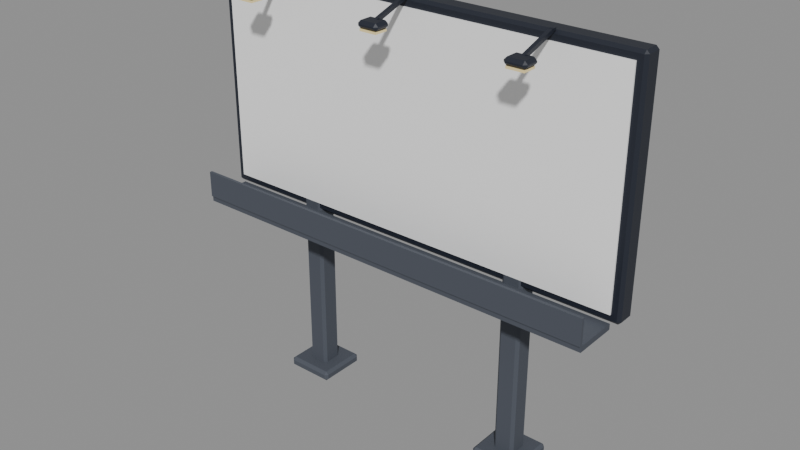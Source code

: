 # Source: billboard.blend  (saved by Blender 5.3.31; exported with 4.5.12 LTS)
import bpy
from mathutils import Matrix  # noqa: F401  (used for matrix-valued properties, if any)

bpy.ops.wm.read_factory_settings(use_empty=True)
scene = bpy.context.scene
scene.name = 'Scene'

# ---- collections
col_billboard = bpy.data.collections.new('billboard'); scene.collection.children.link(col_billboard)

# ---- materials (node trees are filled in below, after node groups)
mat_pal_asphalt = bpy.data.materials.new('pal_asphalt')
mat_pal_asphalt.diffuse_color = (0.06848, 0.07819, 0.0999, 1.0)
mat_pal_night = bpy.data.materials.new('pal_night')
mat_pal_night.diffuse_color = (0.0137, 0.01764, 0.02956, 1.0)
mat_pal_glow = bpy.data.materials.new('pal_glow')
mat_pal_glow.diffuse_color = (1.0, 0.8148, 0.3916, 1.0)
mat_pal_white = bpy.data.materials.new('pal_white')
mat_pal_white.diffuse_color = (1.0, 1.0, 1.0, 1.0)

# ---- material node trees
mat_pal_asphalt.use_nodes = True; mat_pal_asphalt.node_tree.nodes.clear()
_N = mat_pal_asphalt.node_tree.nodes; _L = mat_pal_asphalt.node_tree.links
n0 = _N.new('ShaderNodeBsdfPrincipled'); n0.name = 'Principled BSDF'; n0.location = (-200, 100)
n0.inputs[0].default_value = (0.06848, 0.07819, 0.0999, 1.0)
n0.inputs[2].default_value = 0.8
n0.inputs[10].default_value = 0.005
n1 = _N.new('ShaderNodeOutputMaterial'); n1.name = 'Material Output'; n1.location = (200, 100)
_L.new(n0.outputs[0], n1.inputs[0])
n1.is_active_output = True
mat_pal_night.use_nodes = True; mat_pal_night.node_tree.nodes.clear()
_N = mat_pal_night.node_tree.nodes; _L = mat_pal_night.node_tree.links
n0 = _N.new('ShaderNodeBsdfPrincipled'); n0.name = 'Principled BSDF'; n0.location = (-200, 100)
n0.inputs[0].default_value = (0.0137, 0.01764, 0.02956, 1.0)
n0.inputs[10].default_value = 0.005
n1 = _N.new('ShaderNodeOutputMaterial'); n1.name = 'Material Output'; n1.location = (200, 100)
_L.new(n0.outputs[0], n1.inputs[0])
n1.is_active_output = True
mat_pal_glow.use_nodes = True; mat_pal_glow.node_tree.nodes.clear()
_N = mat_pal_glow.node_tree.nodes; _L = mat_pal_glow.node_tree.links
n0 = _N.new('ShaderNodeBsdfPrincipled'); n0.name = 'Principled BSDF'; n0.location = (-200, 100)
n0.inputs[0].default_value = (1.0, 0.8148, 0.3916, 1.0)
n0.inputs[10].default_value = 0.005
n1 = _N.new('ShaderNodeOutputMaterial'); n1.name = 'Material Output'; n1.location = (200, 100)
_L.new(n0.outputs[0], n1.inputs[0])
n1.is_active_output = True
mat_pal_white.use_nodes = True; mat_pal_white.node_tree.nodes.clear()
_N = mat_pal_white.node_tree.nodes; _L = mat_pal_white.node_tree.links
n0 = _N.new('ShaderNodeBsdfPrincipled'); n0.name = 'Principled BSDF'; n0.location = (-200, 100)
n0.inputs[0].default_value = (1.0, 1.0, 1.0, 1.0)
n0.inputs[10].default_value = 0.005
n1 = _N.new('ShaderNodeOutputMaterial'); n1.name = 'Material Output'; n1.location = (200, 100)
_L.new(n0.outputs[0], n1.inputs[0])
n1.is_active_output = True

# ---- meshes
me_billboard = bpy.data.meshes.new('billboard')
me_billboard.from_pydata([(2.9, 0.32, 5.55), (-2.9, 0.32, 5.55), (2.9, 0.25, 5.55), (-2.9, 0.25, 5.55), (2.9, 0.32, 2.95), (-2.9, 0.32, 2.95), (2.9, 0.25, 2.95), (-2.9, 0.25, 2.95), (-1.76, 0.0, 0.0), (-1.8, 0.04, 0.0), (-1.5, 0.04, 0.0), (-1.54, 0.0, 0.0), (-1.8, 0.26, 0.0), (-1.76, 0.3, 0.0), (-1.54, 0.3, 0.0), (-1.5, 0.26, 0.0), (-1.8, 0.04, 2.75), (-1.76, 0.0, 2.75), (-1.54, 0.0, 2.75), (-1.5, 0.04, 2.75), (-1.76, 0.3, 2.75), (-1.8, 0.26, 2.75), (-1.5, 0.26, 2.75), (-1.54, 0.3, 2.75), (1.8, 0.26, 2.75), (1.76, 0.3, 2.75), (1.54, 0.3, 2.75), (1.5, 0.26, 2.75), (1.76, 0.0, 2.75), (1.8, 0.04, 2.75), (1.5, 0.04, 2.75), (1.54, 0.0, 2.75), (1.76, 0.3, 0.0), (1.8, 0.26, 0.0), (1.5, 0.26, 0.0), (1.54, 0.3, 0.0), (1.8, 0.04, 0.0), (1.76, 0.0, 0.0), (1.54, 0.0, 0.0), (1.5, 0.04, 0.0), (-1.3, 0.46, 0.11), (-1.34, 0.5, 0.11), (-1.34, 0.46, 0.15), (-2.0, 0.46, 0.11), (-1.96, 0.46, 0.15), (-1.96, 0.5, 0.11), (-1.34, -0.2, 0.11), (-1.3, -0.16, 0.11), (-1.34, -0.16, 0.15), (-2.0, -0.16, 0.11), (-1.96, -0.2, 0.11), (-1.96, -0.16, 0.15), (-1.34, 0.5, 0.04), (-1.3, 0.46, 0.04), (-1.34, 0.46, 0.0), (-2.0, 0.46, 0.04), (-1.96, 0.5, 0.04), (-1.96, 0.46, 0.0), (-1.34, -0.2, 0.04), (-1.34, -0.16, 0.0), (-1.3, -0.16, 0.04), (-1.96, -0.2, 0.04), (-2.0, -0.16, 0.04), (-1.96, -0.16, 0.0), (2.0, 0.46, 0.11), (1.96, 0.5, 0.11), (1.96, 0.46, 0.15), (1.3, 0.46, 0.11), (1.34, 0.46, 0.15), (1.34, 0.5, 0.11), (1.96, -0.2, 0.11), (2.0, -0.16, 0.11), (1.96, -0.16, 0.15), (1.3, -0.16, 0.11), (1.34, -0.2, 0.11), (1.34, -0.16, 0.15), (1.96, 0.5, 0.04), (2.0, 0.46, 0.04), (1.96, 0.46, 0.0), (1.3, 0.46, 0.04), (1.34, 0.5, 0.04), (1.34, 0.46, 0.0), (1.96, -0.2, 0.04), (1.96, -0.16, 0.0), (2.0, -0.16, 0.04), (1.34, -0.2, 0.04), (1.3, -0.16, 0.04), (1.34, -0.16, 0.0), (3.12, 0.26, 5.83), (3.08, 0.3, 5.83), (3.08, 0.26, 5.87), (-3.12, 0.26, 5.83), (-3.08, 0.26, 5.87), (-3.08, 0.3, 5.83), (3.08, 0.02, 5.83), (3.12, 0.06, 5.83), (3.08, 0.06, 5.87), (-3.12, 0.06, 5.83), (-3.08, 0.02, 5.83), (-3.08, 0.06, 5.87), (3.08, 0.3, 2.67), (3.12, 0.26, 2.67), (3.08, 0.26, 2.63), (-3.12, 0.26, 2.67), (-3.08, 0.3, 2.67), (-3.08, 0.26, 2.63), (3.08, 0.02, 2.67), (3.08, 0.06, 2.63), (3.12, 0.06, 2.67), (-3.08, 0.02, 2.67), (-3.12, 0.06, 2.67), (-3.08, 0.06, 2.63), (-3.0, -0.6, 2.55), (3.0, -0.6, 2.55), (-3.0, 0.02, 2.55), (3.0, 0.02, 2.55), (-3.0, -0.6, 2.63), (3.0, -0.6, 2.63), (-3.0, 0.02, 2.63), (3.0, 0.02, 2.63), (-3.0, -0.62, 2.63), (3.0, -0.62, 2.63), (-3.0, -0.58, 2.63), (3.0, -0.58, 2.63), (-3.0, -0.62, 3.0), (3.0, -0.62, 3.0), (-3.0, -0.58, 3.0), (3.0, -0.58, 3.0), (-2.03, -0.03, 5.87), (-1.97, -0.03, 5.87), (-2.03, 0.03, 5.87), (-1.97, 0.03, 5.87), (-2.03, -0.03, 5.9), (-1.97, -0.03, 5.9), (-2.03, 0.03, 5.9), (-1.97, 0.03, 5.9), (-1.975, -0.007776, 5.904), (-2.025, -0.007776, 5.904), (-2.025, 0.007776, 5.856), (-1.975, 0.007776, 5.856), (-1.975, -0.5578, 5.724), (-2.025, -0.5578, 5.724), (-2.025, -0.5422, 5.676), (-1.975, -0.5422, 5.676), (-1.88, -0.48, 5.63), (-2.12, -0.48, 5.63), (-1.88, -0.67, 5.63), (-2.12, -0.67, 5.63), (-1.88, -0.48, 5.6), (-2.12, -0.48, 5.6), (-1.88, -0.67, 5.6), (-2.12, -0.67, 5.6), (-2.11, -0.7, 5.67), (-2.15, -0.66, 5.67), (-2.11, -0.66, 5.63), (-1.89, -0.7, 5.67), (-1.89, -0.66, 5.63), (-1.85, -0.66, 5.67), (-2.15, -0.49, 5.67), (-2.11, -0.45, 5.67), (-2.11, -0.49, 5.63), (-1.89, -0.45, 5.67), (-1.85, -0.49, 5.67), (-1.89, -0.49, 5.63), (-2.15, -0.66, 5.69), (-2.11, -0.7, 5.69), (-2.11, -0.66, 5.73), (-1.89, -0.7, 5.69), (-1.85, -0.66, 5.69), (-1.89, -0.66, 5.73), (-2.15, -0.49, 5.69), (-2.11, -0.49, 5.73), (-2.11, -0.45, 5.69), (-1.85, -0.49, 5.69), (-1.89, -0.45, 5.69), (-1.89, -0.49, 5.73), (-0.03, -0.03, 5.87), (0.03, -0.03, 5.87), (-0.03, 0.03, 5.87), (0.03, 0.03, 5.87), (-0.03, -0.03, 5.9), (0.03, -0.03, 5.9), (-0.03, 0.03, 5.9), (0.03, 0.03, 5.9), (0.025, -0.007776, 5.904), (-0.025, -0.007776, 5.904), (-0.025, 0.007776, 5.856), (0.025, 0.007776, 5.856), (0.025, -0.5578, 5.724), (-0.025, -0.5578, 5.724), (-0.025, -0.5422, 5.676), (0.025, -0.5422, 5.676), (0.12, -0.48, 5.63), (-0.12, -0.48, 5.63), (0.12, -0.67, 5.63), (-0.12, -0.67, 5.63), (0.12, -0.48, 5.6), (-0.12, -0.48, 5.6), (0.12, -0.67, 5.6), (-0.12, -0.67, 5.6), (-0.11, -0.7, 5.67), (-0.15, -0.66, 5.67), (-0.11, -0.66, 5.63), (0.11, -0.7, 5.67), (0.11, -0.66, 5.63), (0.15, -0.66, 5.67), (-0.15, -0.49, 5.67), (-0.11, -0.45, 5.67), (-0.11, -0.49, 5.63), (0.11, -0.45, 5.67), (0.15, -0.49, 5.67), (0.11, -0.49, 5.63), (-0.15, -0.66, 5.69), (-0.11, -0.7, 5.69), (-0.11, -0.66, 5.73), (0.11, -0.7, 5.69), (0.15, -0.66, 5.69), (0.11, -0.66, 5.73), (-0.15, -0.49, 5.69), (-0.11, -0.49, 5.73), (-0.11, -0.45, 5.69), (0.15, -0.49, 5.69), (0.11, -0.45, 5.69), (0.11, -0.49, 5.73), (1.97, -0.03, 5.87), (2.03, -0.03, 5.87), (1.97, 0.03, 5.87), (2.03, 0.03, 5.87), (1.97, -0.03, 5.9), (2.03, -0.03, 5.9), (1.97, 0.03, 5.9), (2.03, 0.03, 5.9), (2.025, -0.007776, 5.904), (1.975, -0.007776, 5.904), (1.975, 0.007776, 5.856), (2.025, 0.007776, 5.856), (2.025, -0.5578, 5.724), (1.975, -0.5578, 5.724), (1.975, -0.5422, 5.676), (2.025, -0.5422, 5.676), (2.12, -0.48, 5.63), (1.88, -0.48, 5.63), (2.12, -0.67, 5.63), (1.88, -0.67, 5.63), (2.12, -0.48, 5.6), (1.88, -0.48, 5.6), (2.12, -0.67, 5.6), (1.88, -0.67, 5.6), (1.89, -0.7, 5.67), (1.85, -0.66, 5.67), (1.89, -0.66, 5.63), (2.11, -0.7, 5.67), (2.11, -0.66, 5.63), (2.15, -0.66, 5.67), (1.85, -0.49, 5.67), (1.89, -0.45, 5.67), (1.89, -0.49, 5.63), (2.11, -0.45, 5.67), (2.15, -0.49, 5.67), (2.11, -0.49, 5.63), (1.85, -0.66, 5.69), (1.89, -0.7, 5.69), (1.89, -0.66, 5.73), (2.11, -0.7, 5.69), (2.15, -0.66, 5.69), (2.11, -0.66, 5.73), (1.85, -0.49, 5.69), (1.89, -0.49, 5.73), (1.89, -0.45, 5.69), (2.15, -0.49, 5.69), (2.11, -0.45, 5.69), (2.11, -0.49, 5.73)], [], [(6, 4, 0, 2), (5, 1, 0, 4), (7, 6, 2, 3), (3, 2, 0, 1), (7, 5, 4, 6), (7, 3, 1, 5), (16, 9, 8, 17), (10, 19, 18, 11), (12, 21, 20, 13), (22, 15, 14, 23), (8, 11, 18, 17), (8, 9, 12, 13, 14, 15, 10, 11), (9, 16, 21, 12), (10, 15, 22, 19), (13, 20, 23, 14), (16, 17, 18, 19, 22, 23, 20, 21), (24, 33, 32, 25), (34, 27, 26, 35), (30, 39, 38, 31), (36, 29, 28, 37), (36, 33, 24, 29), (30, 31, 28, 29, 24, 25, 26, 27), (35, 26, 25, 32), (39, 30, 27, 34), (38, 37, 28, 31), (38, 39, 34, 35, 32, 33, 36, 37), (40, 41, 42), (43, 44, 45), (46, 47, 48), (49, 50, 51), (52, 53, 54), (55, 56, 57), (58, 59, 60), (61, 62, 63), (60, 47, 46, 58), (41, 45, 44, 42), (40, 53, 52, 41), (43, 49, 51, 44), (56, 52, 54, 57), (53, 60, 59, 54), (62, 55, 57, 63), (58, 61, 63, 59), (50, 46, 48, 51), (55, 43, 45, 56), (47, 40, 42, 48), (49, 62, 61, 50), (60, 53, 40, 47), (51, 48, 42, 44), (56, 45, 41, 52), (62, 49, 43, 55), (61, 58, 46, 50), (63, 57, 54, 59), (64, 65, 66), (67, 68, 69), (70, 71, 72), (73, 74, 75), (76, 77, 78), (79, 80, 81), (82, 83, 84), (85, 86, 87), (74, 70, 72, 75), (79, 67, 69, 80), (84, 71, 70, 82), (73, 86, 85, 74), (77, 84, 83, 78), (80, 76, 78, 81), (86, 79, 81, 87), (82, 85, 87, 83), (71, 64, 66, 72), (65, 69, 68, 66), (64, 77, 76, 65), (67, 73, 75, 68), (84, 77, 64, 71), (75, 72, 66, 68), (80, 69, 65, 76), (86, 73, 67, 79), (85, 82, 70, 74), (87, 81, 78, 83), (88, 89, 90), (91, 92, 93), (94, 95, 96), (97, 98, 99), (100, 101, 102), (103, 104, 105), (106, 107, 108), (109, 110, 111), (95, 88, 90, 96), (89, 93, 92, 90), (98, 94, 96, 99), (91, 97, 99, 92), (104, 100, 102, 105), (101, 108, 107, 102), (110, 103, 105, 111), (106, 109, 111, 107), (88, 101, 100, 89), (103, 91, 93, 104), (108, 95, 94, 106), (97, 110, 109, 98), (108, 101, 88, 95), (99, 96, 90, 92), (104, 93, 89, 100), (110, 97, 91, 103), (109, 106, 94, 98), (111, 105, 102, 107), (112, 114, 115, 113), (116, 117, 119, 118), (112, 113, 117, 116), (114, 118, 119, 115), (112, 116, 118, 114), (113, 115, 119, 117), (120, 122, 123, 121), (124, 125, 127, 126), (120, 121, 125, 124), (122, 126, 127, 123), (120, 124, 126, 122), (121, 123, 127, 125), (128, 130, 131, 129), (132, 133, 135, 134), (128, 129, 133, 132), (130, 134, 135, 131), (128, 132, 134, 130), (129, 131, 135, 133), (136, 139, 138, 137), (140, 141, 142, 143), (136, 137, 141, 140), (137, 138, 142, 141), (138, 139, 143, 142), (139, 136, 140, 143), (150, 148, 144, 146), (149, 145, 144, 148), (151, 150, 146, 147), (147, 146, 144, 145), (151, 149, 148, 150), (151, 147, 145, 149), (152, 153, 154), (155, 156, 157), (158, 159, 160), (161, 162, 163), (164, 165, 166), (167, 168, 169), (170, 171, 172), (173, 174, 175), (155, 152, 154, 156), (153, 158, 160, 154), (159, 161, 163, 160), (162, 157, 156, 163), (170, 164, 166, 171), (165, 167, 169, 166), (168, 173, 175, 169), (174, 172, 171, 175), (164, 153, 152, 165), (157, 168, 167, 155), (158, 170, 172, 159), (173, 162, 161, 174), (152, 155, 167, 165), (154, 160, 163, 156), (153, 164, 170, 158), (157, 162, 173, 168), (159, 172, 174, 161), (166, 169, 175, 171), (176, 178, 179, 177), (180, 181, 183, 182), (176, 177, 181, 180), (178, 182, 183, 179), (176, 180, 182, 178), (177, 179, 183, 181), (184, 187, 186, 185), (188, 189, 190, 191), (184, 185, 189, 188), (185, 186, 190, 189), (186, 187, 191, 190), (187, 184, 188, 191), (199, 198, 194, 195), (199, 197, 196, 198), (198, 196, 192, 194), (199, 195, 193, 197), (197, 193, 192, 196), (195, 194, 192, 193), (200, 201, 202), (203, 204, 205), (206, 207, 208), (209, 210, 211), (212, 213, 214), (215, 216, 217), (218, 219, 220), (221, 222, 223), (203, 200, 202, 204), (201, 206, 208, 202), (207, 209, 211, 208), (210, 205, 204, 211), (218, 212, 214, 219), (213, 215, 217, 214), (216, 221, 223, 217), (222, 220, 219, 223), (212, 201, 200, 213), (205, 216, 215, 203), (206, 218, 220, 207), (221, 210, 209, 222), (200, 203, 215, 213), (202, 208, 211, 204), (201, 212, 218, 206), (205, 210, 221, 216), (207, 220, 222, 209), (214, 217, 223, 219), (224, 226, 227, 225), (228, 229, 231, 230), (224, 225, 229, 228), (226, 230, 231, 227), (224, 228, 230, 226), (225, 227, 231, 229), (232, 235, 234, 233), (236, 237, 238, 239), (232, 233, 237, 236), (233, 234, 238, 237), (234, 235, 239, 238), (235, 232, 236, 239), (247, 243, 241, 245), (247, 246, 242, 243), (243, 242, 240, 241), (247, 245, 244, 246), (246, 244, 240, 242), (245, 241, 240, 244), (248, 249, 250), (251, 252, 253), (254, 255, 256), (257, 258, 259), (260, 261, 262), (263, 264, 265), (266, 267, 268), (269, 270, 271), (251, 248, 250, 252), (249, 254, 256, 250), (255, 257, 259, 256), (258, 253, 252, 259), (266, 260, 262, 267), (261, 263, 265, 262), (264, 269, 271, 265), (270, 268, 267, 271), (260, 249, 248, 261), (253, 264, 263, 251), (254, 266, 268, 255), (269, 258, 257, 270), (248, 251, 263, 261), (250, 256, 259, 252), (249, 260, 266, 254), (253, 258, 269, 264), (255, 268, 270, 257), (262, 265, 271, 267)])
me_billboard.polygons.foreach_set('material_index', [0, 0, 0, 0, 0, 0, 0, 0, 0, 0, 0, 0, 0, 0, 0, 0, 0, 0, 0, 0, 0, 0, 0, 0, 0, 0, 0, 0, 0, 0, 0, 0, 0, 0, 0, 0, 0, 0, 0, 0, 0, 0, 0, 0, 0, 0, 0, 0, 0, 0, 0, 0, 0, 0, 0, 0, 0, 0, 0, 0, 0, 0, 0, 0, 0, 0, 0, 0, 0, 0, 0, 0, 0, 0, 0, 0, 0, 0, 1, 1, 1, 1, 1, 1, 1, 1, 1, 1, 1, 1, 1, 1, 1, 1, 1, 1, 1, 1, 1, 1, 1, 1, 1, 1, 0, 0, 0, 0, 0, 0, 0, 0, 0, 0, 0, 0, 1, 1, 1, 1, 1, 1, 1, 1, 1, 1, 1, 1, 2, 2, 2, 2, 2, 2, 1, 1, 1, 1, 1, 1, 1, 1, 1, 1, 1, 1, 1, 1, 1, 1, 1, 1, 1, 1, 1, 1, 1, 1, 1, 1, 1, 1, 1, 1, 1, 1, 1, 1, 1, 1, 1, 1, 2, 2, 2, 2, 2, 2, 1, 1, 1, 1, 1, 1, 1, 1, 1, 1, 1, 1, 1, 1, 1, 1, 1, 1, 1, 1, 1, 1, 1, 1, 1, 1, 1, 1, 1, 1, 1, 1, 1, 1, 1, 1, 1, 1, 2, 2, 2, 2, 2, 2, 1, 1, 1, 1, 1, 1, 1, 1, 1, 1, 1, 1, 1, 1, 1, 1, 1, 1, 1, 1, 1, 1, 1, 1, 1, 1])
me_billboard.materials.append(mat_pal_asphalt)
me_billboard.materials.append(mat_pal_night)
me_billboard.materials.append(mat_pal_glow)
me_billboard.update()
me_ad_board = bpy.data.meshes.new('ad_board')
me_ad_board.from_pydata([(-3.0, 0.0, 2.75), (3.0, 0.0, 2.75), (-3.0, 0.04, 2.75), (3.0, 0.04, 2.75), (-3.0, 0.0, 5.75), (3.0, 0.0, 5.75), (-3.0, 0.04, 5.75), (3.0, 0.04, 5.75)], [], [(0, 2, 3, 1), (4, 5, 7, 6), (0, 1, 5, 4), (2, 6, 7, 3), (0, 4, 6, 2), (1, 3, 7, 5)])
me_ad_board.materials.append(mat_pal_white)
me_ad_board.update()

# ---- objects
ob_billboard = bpy.data.objects.new('billboard', me_billboard)
ob_ad_board = bpy.data.objects.new('ad_board', me_ad_board)

# ---- transforms, parenting, visibility, modifiers, constraints
ob_billboard.location = (0.0, 0.0, 0.0)
ob_ad_board.location = (0.0, 0.0, 0.0)

# ---- collection membership
col_billboard.objects.link(ob_billboard)
col_billboard.objects.link(ob_ad_board)

# ---- scene / render settings (as saved in the file)
scene.frame_start = 1; scene.frame_end = 250; scene.frame_set(1)
scene.render.engine = 'BLENDER_EEVEE_NEXT'
scene.render.bake_bias = 0.0
scene.render.bake_samples = 0
scene.render.compositor_device = 'GPU'
scene.eevee.use_volume_custom_range = False
scene.eevee.fast_gi_thickness_near = 0.1
scene.eevee.fast_gi_thickness_far = 0.0
scene.eevee.ray_tracing_options.screen_trace_thickness = 0.1
bpy.context.view_layer.update()

# ---- added for rendering (the .blend has no active camera and no usable light): camera, sun + grey world if the file has none
cam_auto = bpy.data.cameras.new('AutoCamera')
cam_auto.lens = 50.0
cam_auto.sensor_width = 36.0
cam_auto.clip_end = 1000.0
ob_auto_camera = bpy.data.objects.new('AutoCamera', cam_auto)
scene.collection.objects.link(ob_auto_camera)
ob_auto_camera.location = (8.02506, -9.73008, 9.37193)
ob_auto_camera.rotation_euler = (1.09748, -7.21219e-08, 0.694738)
scene.camera = ob_auto_camera
light_auto_sun = bpy.data.lights.new('AutoSun', 'SUN')
light_auto_sun.energy = 3.0
light_auto_sun.angle = 0.0523599
ob_auto_sun = bpy.data.objects.new('AutoSun', light_auto_sun)
scene.collection.objects.link(ob_auto_sun)
ob_auto_sun.rotation_euler = (0.872665, 0.174533, 0.523599)
if scene.world is None:
    world_auto = bpy.data.worlds.new('AutoWorld')
    world_auto.color = (0.3, 0.3, 0.3)
    scene.world = world_auto
bpy.context.view_layer.update()
